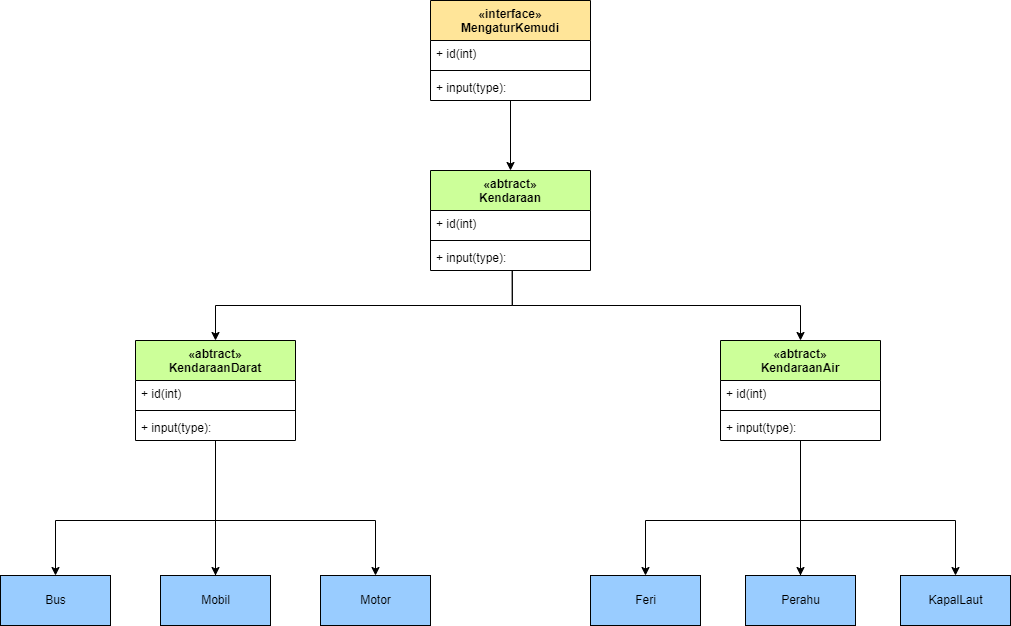

The diagram above was exported from draw.io. Its source (the exported page's mxGraphModel, read from the mxfile embedded in the PNG):
<mxGraphModel dx="2092" dy="637" grid="1" gridSize="10" guides="1" tooltips="1" connect="1" arrows="1" fold="1" page="1" pageScale="1" pageWidth="850" pageHeight="1100" math="0" shadow="0">
  <root>
    <mxCell id="0" />
    <mxCell id="1" parent="0" />
    <mxCell id="7LB_J4IX2gPv4zL_TiiG-18" style="edgeStyle=orthogonalEdgeStyle;rounded=0;orthogonalLoop=1;jettySize=auto;html=1;exitX=0.5;exitY=1;exitDx=0;exitDy=0;fillColor=#99FF99;" edge="1" parent="1" target="7LB_J4IX2gPv4zL_TiiG-10">
      <mxGeometry relative="1" as="geometry">
        <mxPoint x="490" y="805" as="sourcePoint" />
      </mxGeometry>
    </mxCell>
    <mxCell id="7LB_J4IX2gPv4zL_TiiG-19" style="edgeStyle=orthogonalEdgeStyle;rounded=0;orthogonalLoop=1;jettySize=auto;html=1;exitX=0.5;exitY=1;exitDx=0;exitDy=0;fillColor=#99FF99;" edge="1" parent="1" target="7LB_J4IX2gPv4zL_TiiG-11">
      <mxGeometry relative="1" as="geometry">
        <mxPoint x="490" y="805" as="sourcePoint" />
        <Array as="points">
          <mxPoint x="490" y="790" />
          <mxPoint x="335" y="790" />
        </Array>
      </mxGeometry>
    </mxCell>
    <mxCell id="7LB_J4IX2gPv4zL_TiiG-20" style="edgeStyle=orthogonalEdgeStyle;rounded=0;orthogonalLoop=1;jettySize=auto;html=1;exitX=0.5;exitY=1;exitDx=0;exitDy=0;entryX=0.5;entryY=0;entryDx=0;entryDy=0;fillColor=#99FF99;" edge="1" parent="1" target="7LB_J4IX2gPv4zL_TiiG-9">
      <mxGeometry relative="1" as="geometry">
        <mxPoint x="490" y="805" as="sourcePoint" />
        <Array as="points">
          <mxPoint x="490" y="790" />
          <mxPoint x="645" y="790" />
        </Array>
      </mxGeometry>
    </mxCell>
    <mxCell id="7LB_J4IX2gPv4zL_TiiG-15" style="edgeStyle=orthogonalEdgeStyle;rounded=0;orthogonalLoop=1;jettySize=auto;html=1;exitX=0.5;exitY=1;exitDx=0;exitDy=0;fillColor=#99FF99;" edge="1" parent="1" target="7LB_J4IX2gPv4zL_TiiG-6">
      <mxGeometry relative="1" as="geometry">
        <mxPoint x="-95" y="790" as="sourcePoint" />
      </mxGeometry>
    </mxCell>
    <mxCell id="7LB_J4IX2gPv4zL_TiiG-16" style="edgeStyle=orthogonalEdgeStyle;rounded=0;orthogonalLoop=1;jettySize=auto;html=1;exitX=0.5;exitY=1;exitDx=0;exitDy=0;fillColor=#99FF99;" edge="1" parent="1" target="7LB_J4IX2gPv4zL_TiiG-8">
      <mxGeometry relative="1" as="geometry">
        <mxPoint x="-95" y="790" as="sourcePoint" />
      </mxGeometry>
    </mxCell>
    <mxCell id="7LB_J4IX2gPv4zL_TiiG-17" style="edgeStyle=orthogonalEdgeStyle;rounded=0;orthogonalLoop=1;jettySize=auto;html=1;exitX=0.5;exitY=1;exitDx=0;exitDy=0;fillColor=#99FF99;" edge="1" parent="1" target="7LB_J4IX2gPv4zL_TiiG-7">
      <mxGeometry relative="1" as="geometry">
        <mxPoint x="-95" y="790" as="sourcePoint" />
      </mxGeometry>
    </mxCell>
    <mxCell id="7LB_J4IX2gPv4zL_TiiG-6" value="Mobil" style="html=1;fillColor=#99FF99;" vertex="1" parent="1">
      <mxGeometry x="-150" y="845" width="110" height="50" as="geometry" />
    </mxCell>
    <mxCell id="7LB_J4IX2gPv4zL_TiiG-7" value="Motor" style="html=1;fillColor=#99FF99;" vertex="1" parent="1">
      <mxGeometry x="10" y="845" width="110" height="50" as="geometry" />
    </mxCell>
    <mxCell id="7LB_J4IX2gPv4zL_TiiG-8" value="Bus" style="html=1;fillColor=#99FF99;" vertex="1" parent="1">
      <mxGeometry x="-310" y="845" width="110" height="50" as="geometry" />
    </mxCell>
    <mxCell id="7LB_J4IX2gPv4zL_TiiG-9" value="KapalLaut" style="html=1;fillColor=#99CCFF;" vertex="1" parent="1">
      <mxGeometry x="590" y="845" width="110" height="50" as="geometry" />
    </mxCell>
    <mxCell id="7LB_J4IX2gPv4zL_TiiG-46" style="edgeStyle=orthogonalEdgeStyle;rounded=0;orthogonalLoop=1;jettySize=auto;html=1;exitX=0.5;exitY=0;exitDx=0;exitDy=0;entryX=0.5;entryY=1;entryDx=0;entryDy=0;entryPerimeter=0;endArrow=none;endFill=0;fillColor=#99FF99;" edge="1" parent="1" source="7LB_J4IX2gPv4zL_TiiG-10" target="7LB_J4IX2gPv4zL_TiiG-36">
      <mxGeometry relative="1" as="geometry" />
    </mxCell>
    <mxCell id="7LB_J4IX2gPv4zL_TiiG-10" value="Perahu" style="html=1;fillColor=#99CCFF;" vertex="1" parent="1">
      <mxGeometry x="435" y="845" width="110" height="50" as="geometry" />
    </mxCell>
    <mxCell id="7LB_J4IX2gPv4zL_TiiG-11" value="Feri" style="html=1;fillColor=#99FF99;" vertex="1" parent="1">
      <mxGeometry x="280" y="845" width="110" height="50" as="geometry" />
    </mxCell>
    <mxCell id="7LB_J4IX2gPv4zL_TiiG-25" value="Bus" style="html=1;fillColor=#99CCFF;" vertex="1" parent="1">
      <mxGeometry x="-310" y="845" width="110" height="50" as="geometry" />
    </mxCell>
    <mxCell id="7LB_J4IX2gPv4zL_TiiG-45" style="edgeStyle=orthogonalEdgeStyle;rounded=0;orthogonalLoop=1;jettySize=auto;html=1;exitX=0.5;exitY=0;exitDx=0;exitDy=0;entryX=0.5;entryY=1;entryDx=0;entryDy=0;entryPerimeter=0;fillColor=#99FF99;endArrow=none;endFill=0;" edge="1" parent="1" source="7LB_J4IX2gPv4zL_TiiG-26" target="7LB_J4IX2gPv4zL_TiiG-40">
      <mxGeometry relative="1" as="geometry" />
    </mxCell>
    <mxCell id="7LB_J4IX2gPv4zL_TiiG-26" value="Mobil" style="html=1;fillColor=#99CCFF;" vertex="1" parent="1">
      <mxGeometry x="-150" y="845" width="110" height="50" as="geometry" />
    </mxCell>
    <mxCell id="7LB_J4IX2gPv4zL_TiiG-27" value="Motor" style="html=1;fillColor=#99CCFF;" vertex="1" parent="1">
      <mxGeometry x="10" y="845" width="110" height="50" as="geometry" />
    </mxCell>
    <mxCell id="7LB_J4IX2gPv4zL_TiiG-28" value="Feri" style="html=1;fillColor=#99CCFF;" vertex="1" parent="1">
      <mxGeometry x="280" y="845" width="110" height="50" as="geometry" />
    </mxCell>
    <mxCell id="7LB_J4IX2gPv4zL_TiiG-29" value="«abtract»&#10;Kendaraan" style="swimlane;fontStyle=1;align=center;verticalAlign=top;childLayout=stackLayout;horizontal=1;startSize=40;horizontalStack=0;resizeParent=1;resizeParentMax=0;resizeLast=0;collapsible=1;marginBottom=0;fillColor=#CCFF99;" vertex="1" parent="1">
      <mxGeometry x="120" y="440" width="160" height="100" as="geometry" />
    </mxCell>
    <mxCell id="7LB_J4IX2gPv4zL_TiiG-30" value="+ id(int)" style="text;strokeColor=none;fillColor=none;align=left;verticalAlign=top;spacingLeft=4;spacingRight=4;overflow=hidden;rotatable=0;points=[[0,0.5],[1,0.5]];portConstraint=eastwest;" vertex="1" parent="7LB_J4IX2gPv4zL_TiiG-29">
      <mxGeometry y="40" width="160" height="26" as="geometry" />
    </mxCell>
    <mxCell id="7LB_J4IX2gPv4zL_TiiG-31" value="" style="line;strokeWidth=1;fillColor=none;align=left;verticalAlign=middle;spacingTop=-1;spacingLeft=3;spacingRight=3;rotatable=0;labelPosition=right;points=[];portConstraint=eastwest;" vertex="1" parent="7LB_J4IX2gPv4zL_TiiG-29">
      <mxGeometry y="66" width="160" height="8" as="geometry" />
    </mxCell>
    <mxCell id="7LB_J4IX2gPv4zL_TiiG-32" value="+ input(type):" style="text;strokeColor=none;fillColor=none;align=left;verticalAlign=top;spacingLeft=4;spacingRight=4;overflow=hidden;rotatable=0;points=[[0,0.5],[1,0.5]];portConstraint=eastwest;" vertex="1" parent="7LB_J4IX2gPv4zL_TiiG-29">
      <mxGeometry y="74" width="160" height="26" as="geometry" />
    </mxCell>
    <mxCell id="7LB_J4IX2gPv4zL_TiiG-49" style="edgeStyle=orthogonalEdgeStyle;rounded=0;orthogonalLoop=1;jettySize=auto;html=1;exitX=0.5;exitY=0;exitDx=0;exitDy=0;entryX=0.511;entryY=1.01;entryDx=0;entryDy=0;entryPerimeter=0;startArrow=classic;startFill=1;endArrow=none;endFill=0;fillColor=#99FF99;" edge="1" parent="1" source="7LB_J4IX2gPv4zL_TiiG-33" target="7LB_J4IX2gPv4zL_TiiG-32">
      <mxGeometry relative="1" as="geometry" />
    </mxCell>
    <mxCell id="7LB_J4IX2gPv4zL_TiiG-33" value="«abtract»&#10;KendaraanAir" style="swimlane;fontStyle=1;align=center;verticalAlign=top;childLayout=stackLayout;horizontal=1;startSize=40;horizontalStack=0;resizeParent=1;resizeParentMax=0;resizeLast=0;collapsible=1;marginBottom=0;fillColor=#CCFF99;" vertex="1" parent="1">
      <mxGeometry x="410" y="610" width="160" height="100" as="geometry" />
    </mxCell>
    <mxCell id="7LB_J4IX2gPv4zL_TiiG-34" value="+ id(int)" style="text;strokeColor=none;fillColor=none;align=left;verticalAlign=top;spacingLeft=4;spacingRight=4;overflow=hidden;rotatable=0;points=[[0,0.5],[1,0.5]];portConstraint=eastwest;" vertex="1" parent="7LB_J4IX2gPv4zL_TiiG-33">
      <mxGeometry y="40" width="160" height="26" as="geometry" />
    </mxCell>
    <mxCell id="7LB_J4IX2gPv4zL_TiiG-35" value="" style="line;strokeWidth=1;fillColor=none;align=left;verticalAlign=middle;spacingTop=-1;spacingLeft=3;spacingRight=3;rotatable=0;labelPosition=right;points=[];portConstraint=eastwest;" vertex="1" parent="7LB_J4IX2gPv4zL_TiiG-33">
      <mxGeometry y="66" width="160" height="8" as="geometry" />
    </mxCell>
    <mxCell id="7LB_J4IX2gPv4zL_TiiG-36" value="+ input(type):" style="text;strokeColor=none;fillColor=none;align=left;verticalAlign=top;spacingLeft=4;spacingRight=4;overflow=hidden;rotatable=0;points=[[0,0.5],[1,0.5]];portConstraint=eastwest;" vertex="1" parent="7LB_J4IX2gPv4zL_TiiG-33">
      <mxGeometry y="74" width="160" height="26" as="geometry" />
    </mxCell>
    <mxCell id="7LB_J4IX2gPv4zL_TiiG-48" style="edgeStyle=orthogonalEdgeStyle;rounded=0;orthogonalLoop=1;jettySize=auto;html=1;exitX=0.5;exitY=0;exitDx=0;exitDy=0;entryX=0.511;entryY=1.01;entryDx=0;entryDy=0;entryPerimeter=0;startArrow=classic;startFill=1;endArrow=none;endFill=0;fillColor=#99FF99;" edge="1" parent="1" source="7LB_J4IX2gPv4zL_TiiG-37" target="7LB_J4IX2gPv4zL_TiiG-32">
      <mxGeometry relative="1" as="geometry" />
    </mxCell>
    <mxCell id="7LB_J4IX2gPv4zL_TiiG-37" value="«abtract»&#10;KendaraanDarat" style="swimlane;fontStyle=1;align=center;verticalAlign=top;childLayout=stackLayout;horizontal=1;startSize=40;horizontalStack=0;resizeParent=1;resizeParentMax=0;resizeLast=0;collapsible=1;marginBottom=0;fillColor=#CCFF99;" vertex="1" parent="1">
      <mxGeometry x="-175" y="610" width="160" height="100" as="geometry" />
    </mxCell>
    <mxCell id="7LB_J4IX2gPv4zL_TiiG-38" value="+ id(int)" style="text;strokeColor=none;fillColor=none;align=left;verticalAlign=top;spacingLeft=4;spacingRight=4;overflow=hidden;rotatable=0;points=[[0,0.5],[1,0.5]];portConstraint=eastwest;" vertex="1" parent="7LB_J4IX2gPv4zL_TiiG-37">
      <mxGeometry y="40" width="160" height="26" as="geometry" />
    </mxCell>
    <mxCell id="7LB_J4IX2gPv4zL_TiiG-39" value="" style="line;strokeWidth=1;fillColor=none;align=left;verticalAlign=middle;spacingTop=-1;spacingLeft=3;spacingRight=3;rotatable=0;labelPosition=right;points=[];portConstraint=eastwest;" vertex="1" parent="7LB_J4IX2gPv4zL_TiiG-37">
      <mxGeometry y="66" width="160" height="8" as="geometry" />
    </mxCell>
    <mxCell id="7LB_J4IX2gPv4zL_TiiG-40" value="+ input(type):" style="text;strokeColor=none;fillColor=none;align=left;verticalAlign=top;spacingLeft=4;spacingRight=4;overflow=hidden;rotatable=0;points=[[0,0.5],[1,0.5]];portConstraint=eastwest;" vertex="1" parent="7LB_J4IX2gPv4zL_TiiG-37">
      <mxGeometry y="74" width="160" height="26" as="geometry" />
    </mxCell>
    <mxCell id="7LB_J4IX2gPv4zL_TiiG-47" style="edgeStyle=orthogonalEdgeStyle;rounded=0;orthogonalLoop=1;jettySize=auto;html=1;exitX=0.5;exitY=1;exitDx=0;exitDy=0;entryX=0.5;entryY=0;entryDx=0;entryDy=0;endArrow=classic;endFill=1;fillColor=#99FF99;exitPerimeter=0;startArrow=none;startFill=0;" edge="1" parent="1" source="7LB_J4IX2gPv4zL_TiiG-44" target="7LB_J4IX2gPv4zL_TiiG-29">
      <mxGeometry relative="1" as="geometry" />
    </mxCell>
    <mxCell id="7LB_J4IX2gPv4zL_TiiG-41" value="«interface»&#10;MengaturKemudi" style="swimlane;fontStyle=1;align=center;verticalAlign=top;childLayout=stackLayout;horizontal=1;startSize=40;horizontalStack=0;resizeParent=1;resizeParentMax=0;resizeLast=0;collapsible=1;marginBottom=0;fillColor=#FFE599;" vertex="1" parent="1">
      <mxGeometry x="120" y="270" width="160" height="100" as="geometry" />
    </mxCell>
    <mxCell id="7LB_J4IX2gPv4zL_TiiG-42" value="+ id(int)" style="text;strokeColor=none;fillColor=none;align=left;verticalAlign=top;spacingLeft=4;spacingRight=4;overflow=hidden;rotatable=0;points=[[0,0.5],[1,0.5]];portConstraint=eastwest;" vertex="1" parent="7LB_J4IX2gPv4zL_TiiG-41">
      <mxGeometry y="40" width="160" height="26" as="geometry" />
    </mxCell>
    <mxCell id="7LB_J4IX2gPv4zL_TiiG-43" value="" style="line;strokeWidth=1;fillColor=none;align=left;verticalAlign=middle;spacingTop=-1;spacingLeft=3;spacingRight=3;rotatable=0;labelPosition=right;points=[];portConstraint=eastwest;" vertex="1" parent="7LB_J4IX2gPv4zL_TiiG-41">
      <mxGeometry y="66" width="160" height="8" as="geometry" />
    </mxCell>
    <mxCell id="7LB_J4IX2gPv4zL_TiiG-44" value="+ input(type):" style="text;strokeColor=none;fillColor=none;align=left;verticalAlign=top;spacingLeft=4;spacingRight=4;overflow=hidden;rotatable=0;points=[[0,0.5],[1,0.5]];portConstraint=eastwest;" vertex="1" parent="7LB_J4IX2gPv4zL_TiiG-41">
      <mxGeometry y="74" width="160" height="26" as="geometry" />
    </mxCell>
  </root>
</mxGraphModel>